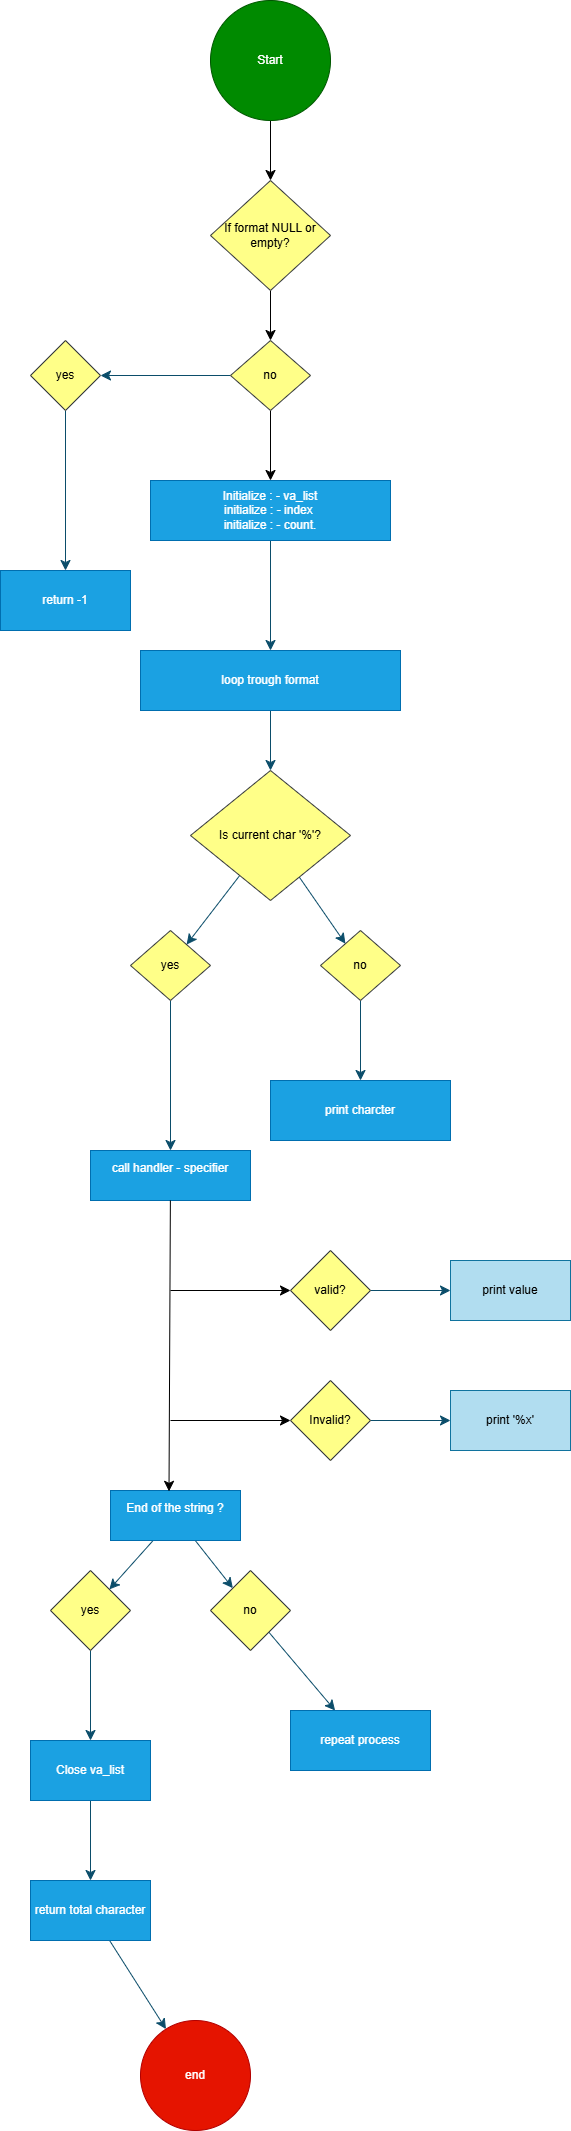

The diagram above was exported from draw.io. Its source (the exported page's mxGraphModel, read from the mxfile embedded in the PNG):
<mxGraphModel dx="464" dy="1992" grid="1" gridSize="10" guides="0" tooltips="1" connect="1" arrows="1" fold="1" page="1" pageScale="1" pageWidth="827" pageHeight="1169" math="0" shadow="0">
  <root>
    <mxCell id="0" />
    <mxCell id="1" parent="0" />
    <mxCell id="xFT_jm4xJvCb5Ql2Q90d-26" value="" style="edgeStyle=none;curved=1;rounded=0;orthogonalLoop=1;jettySize=auto;html=1;fontSize=12;startSize=8;endSize=8;labelBackgroundColor=none;strokeColor=#0B4D6A;fontColor=default;" parent="1" source="xFT_jm4xJvCb5Ql2Q90d-20" target="xFT_jm4xJvCb5Ql2Q90d-25" edge="1">
      <mxGeometry relative="1" as="geometry" />
    </mxCell>
    <mxCell id="BXjs-tIS7_Uz0gzXR8Ti-4" value="" style="edgeStyle=none;curved=1;rounded=0;orthogonalLoop=1;jettySize=auto;html=1;fontSize=12;startSize=8;endSize=8;" edge="1" parent="1" source="xFT_jm4xJvCb5Ql2Q90d-20" target="xFT_jm4xJvCb5Ql2Q90d-21">
      <mxGeometry relative="1" as="geometry" />
    </mxCell>
    <mxCell id="xFT_jm4xJvCb5Ql2Q90d-20" value="no" style="rhombus;whiteSpace=wrap;html=1;labelBackgroundColor=none;fillColor=#ffff88;strokeColor=#36393d;" parent="1" vertex="1">
      <mxGeometry x="300" y="-190" width="80" height="70" as="geometry" />
    </mxCell>
    <mxCell id="xFT_jm4xJvCb5Ql2Q90d-24" value="" style="edgeStyle=none;curved=1;rounded=0;orthogonalLoop=1;jettySize=auto;html=1;fontSize=12;startSize=8;endSize=8;labelBackgroundColor=none;strokeColor=#0B4D6A;fontColor=default;" parent="1" source="xFT_jm4xJvCb5Ql2Q90d-21" target="xFT_jm4xJvCb5Ql2Q90d-23" edge="1">
      <mxGeometry relative="1" as="geometry" />
    </mxCell>
    <mxCell id="xFT_jm4xJvCb5Ql2Q90d-21" value="Initialize : - va_list&lt;div&gt;initialize : - index&amp;nbsp;&lt;/div&gt;&lt;div&gt;initialize : - count.&lt;/div&gt;" style="whiteSpace=wrap;html=1;labelBackgroundColor=none;fillColor=#1ba1e2;strokeColor=#006EAF;fontColor=#ffffff;" parent="1" vertex="1">
      <mxGeometry x="220" y="-50" width="240" height="60" as="geometry" />
    </mxCell>
    <mxCell id="xFT_jm4xJvCb5Ql2Q90d-34" value="" style="edgeStyle=none;curved=1;rounded=0;orthogonalLoop=1;jettySize=auto;html=1;strokeColor=#0B4D6A;fontSize=12;startSize=8;endSize=8;" parent="1" source="xFT_jm4xJvCb5Ql2Q90d-23" target="xFT_jm4xJvCb5Ql2Q90d-33" edge="1">
      <mxGeometry relative="1" as="geometry" />
    </mxCell>
    <mxCell id="xFT_jm4xJvCb5Ql2Q90d-23" value="loop trough format" style="whiteSpace=wrap;html=1;labelBackgroundColor=none;fillColor=#1ba1e2;strokeColor=#006EAF;fontColor=#ffffff;" parent="1" vertex="1">
      <mxGeometry x="210" y="120" width="260" height="60" as="geometry" />
    </mxCell>
    <mxCell id="xFT_jm4xJvCb5Ql2Q90d-28" value="" style="edgeStyle=none;curved=1;rounded=0;orthogonalLoop=1;jettySize=auto;html=1;fontSize=12;startSize=8;endSize=8;labelBackgroundColor=none;strokeColor=#0B4D6A;fontColor=default;" parent="1" source="xFT_jm4xJvCb5Ql2Q90d-25" target="xFT_jm4xJvCb5Ql2Q90d-27" edge="1">
      <mxGeometry relative="1" as="geometry" />
    </mxCell>
    <mxCell id="xFT_jm4xJvCb5Ql2Q90d-25" value="yes" style="rhombus;whiteSpace=wrap;html=1;labelBackgroundColor=none;fillColor=#ffff88;strokeColor=#36393d;" parent="1" vertex="1">
      <mxGeometry x="100" y="-190" width="70" height="70" as="geometry" />
    </mxCell>
    <mxCell id="xFT_jm4xJvCb5Ql2Q90d-27" value="return -1" style="whiteSpace=wrap;html=1;labelBackgroundColor=none;fillColor=#1ba1e2;strokeColor=#006EAF;fontColor=#ffffff;" parent="1" vertex="1">
      <mxGeometry x="70" y="40" width="130" height="60" as="geometry" />
    </mxCell>
    <mxCell id="BXjs-tIS7_Uz0gzXR8Ti-3" value="" style="edgeStyle=none;curved=1;rounded=0;orthogonalLoop=1;jettySize=auto;html=1;fontSize=12;startSize=8;endSize=8;" edge="1" parent="1" source="xFT_jm4xJvCb5Ql2Q90d-16" target="xFT_jm4xJvCb5Ql2Q90d-20">
      <mxGeometry relative="1" as="geometry" />
    </mxCell>
    <mxCell id="xFT_jm4xJvCb5Ql2Q90d-16" value="If format NULL or empty?" style="rhombus;fillColor=#ffff88;strokeColor=#36393d;align=center;textDirection=ltr;whiteSpace=wrap;" parent="1" vertex="1">
      <mxGeometry x="280" y="-350" width="120" height="110" as="geometry" />
    </mxCell>
    <mxCell id="xFT_jm4xJvCb5Ql2Q90d-36" value="" style="edgeStyle=none;curved=1;rounded=0;orthogonalLoop=1;jettySize=auto;html=1;strokeColor=#0B4D6A;fontSize=12;startSize=8;endSize=8;" parent="1" source="xFT_jm4xJvCb5Ql2Q90d-33" target="xFT_jm4xJvCb5Ql2Q90d-35" edge="1">
      <mxGeometry relative="1" as="geometry" />
    </mxCell>
    <mxCell id="xFT_jm4xJvCb5Ql2Q90d-38" value="" style="edgeStyle=none;curved=1;rounded=0;orthogonalLoop=1;jettySize=auto;html=1;strokeColor=#0B4D6A;fontSize=12;startSize=8;endSize=8;" parent="1" source="xFT_jm4xJvCb5Ql2Q90d-33" target="xFT_jm4xJvCb5Ql2Q90d-37" edge="1">
      <mxGeometry relative="1" as="geometry" />
    </mxCell>
    <mxCell id="xFT_jm4xJvCb5Ql2Q90d-33" value="Is current char '%'?" style="rhombus;whiteSpace=wrap;html=1;fillColor=#ffff88;strokeColor=#36393d;labelBackgroundColor=none;" parent="1" vertex="1">
      <mxGeometry x="260" y="240" width="160" height="130" as="geometry" />
    </mxCell>
    <mxCell id="xFT_jm4xJvCb5Ql2Q90d-40" value="" style="edgeStyle=none;curved=1;rounded=0;orthogonalLoop=1;jettySize=auto;html=1;strokeColor=#0B4D6A;fontSize=12;startSize=8;endSize=8;" parent="1" source="xFT_jm4xJvCb5Ql2Q90d-35" target="xFT_jm4xJvCb5Ql2Q90d-39" edge="1">
      <mxGeometry relative="1" as="geometry" />
    </mxCell>
    <mxCell id="xFT_jm4xJvCb5Ql2Q90d-35" value="yes" style="rhombus;whiteSpace=wrap;html=1;fillColor=#ffff88;strokeColor=#36393d;labelBackgroundColor=none;" parent="1" vertex="1">
      <mxGeometry x="200" y="400" width="80" height="70" as="geometry" />
    </mxCell>
    <mxCell id="xFT_jm4xJvCb5Ql2Q90d-42" value="" style="edgeStyle=none;curved=1;rounded=0;orthogonalLoop=1;jettySize=auto;html=1;strokeColor=#0B4D6A;fontSize=12;startSize=8;endSize=8;" parent="1" source="xFT_jm4xJvCb5Ql2Q90d-37" target="xFT_jm4xJvCb5Ql2Q90d-41" edge="1">
      <mxGeometry relative="1" as="geometry" />
    </mxCell>
    <mxCell id="xFT_jm4xJvCb5Ql2Q90d-37" value="no" style="rhombus;whiteSpace=wrap;html=1;fillColor=#ffff88;strokeColor=#36393d;labelBackgroundColor=none;" parent="1" vertex="1">
      <mxGeometry x="390" y="400" width="80" height="70" as="geometry" />
    </mxCell>
    <mxCell id="xFT_jm4xJvCb5Ql2Q90d-39" value="&lt;div&gt;call handler - specifier&lt;/div&gt;&lt;div&gt;&lt;br&gt;&lt;/div&gt;" style="whiteSpace=wrap;html=1;fillColor=#1ba1e2;strokeColor=#006EAF;labelBackgroundColor=none;fontColor=#ffffff;" parent="1" vertex="1">
      <mxGeometry x="160" y="620" width="160" height="50" as="geometry" />
    </mxCell>
    <mxCell id="xFT_jm4xJvCb5Ql2Q90d-41" value="print charcter" style="whiteSpace=wrap;html=1;fillColor=#1ba1e2;strokeColor=#006EAF;labelBackgroundColor=none;fontColor=#ffffff;" parent="1" vertex="1">
      <mxGeometry x="340" y="550" width="180" height="60" as="geometry" />
    </mxCell>
    <mxCell id="xFT_jm4xJvCb5Ql2Q90d-55" value="" style="edgeStyle=none;curved=1;rounded=0;orthogonalLoop=1;jettySize=auto;html=1;strokeColor=#0B4D6A;fontSize=12;startSize=8;endSize=8;" parent="1" source="xFT_jm4xJvCb5Ql2Q90d-43" target="xFT_jm4xJvCb5Ql2Q90d-54" edge="1">
      <mxGeometry relative="1" as="geometry" />
    </mxCell>
    <mxCell id="xFT_jm4xJvCb5Ql2Q90d-57" value="" style="edgeStyle=none;curved=1;rounded=0;orthogonalLoop=1;jettySize=auto;html=1;strokeColor=#0B4D6A;fontSize=12;startSize=8;endSize=8;" parent="1" source="xFT_jm4xJvCb5Ql2Q90d-43" target="xFT_jm4xJvCb5Ql2Q90d-56" edge="1">
      <mxGeometry relative="1" as="geometry" />
    </mxCell>
    <mxCell id="xFT_jm4xJvCb5Ql2Q90d-43" value="&lt;font&gt;End of the string ?&lt;/font&gt;&lt;div&gt;&lt;br&gt;&lt;/div&gt;" style="whiteSpace=wrap;html=1;fillColor=#1ba1e2;strokeColor=#006EAF;labelBackgroundColor=none;fontColor=#ffffff;" parent="1" vertex="1">
      <mxGeometry x="180" y="960" width="130" height="50" as="geometry" />
    </mxCell>
    <mxCell id="xFT_jm4xJvCb5Ql2Q90d-51" value="" style="edgeStyle=none;curved=1;rounded=0;orthogonalLoop=1;jettySize=auto;html=1;strokeColor=#0B4D6A;fontSize=12;startSize=8;endSize=8;" parent="1" source="xFT_jm4xJvCb5Ql2Q90d-48" target="xFT_jm4xJvCb5Ql2Q90d-50" edge="1">
      <mxGeometry relative="1" as="geometry" />
    </mxCell>
    <mxCell id="xFT_jm4xJvCb5Ql2Q90d-48" value="valid?" style="rhombus;whiteSpace=wrap;html=1;strokeColor=#36393d;fillColor=#ffff88;" parent="1" vertex="1">
      <mxGeometry x="360" y="720" width="80" height="80" as="geometry" />
    </mxCell>
    <mxCell id="xFT_jm4xJvCb5Ql2Q90d-53" value="" style="edgeStyle=none;curved=1;rounded=0;orthogonalLoop=1;jettySize=auto;html=1;strokeColor=#0B4D6A;fontSize=12;startSize=8;endSize=8;" parent="1" source="xFT_jm4xJvCb5Ql2Q90d-49" target="xFT_jm4xJvCb5Ql2Q90d-52" edge="1">
      <mxGeometry relative="1" as="geometry" />
    </mxCell>
    <mxCell id="xFT_jm4xJvCb5Ql2Q90d-49" value="Invalid?" style="rhombus;whiteSpace=wrap;html=1;strokeColor=#36393d;fillColor=#ffff88;" parent="1" vertex="1">
      <mxGeometry x="360" y="850" width="80" height="80" as="geometry" />
    </mxCell>
    <mxCell id="xFT_jm4xJvCb5Ql2Q90d-50" value="print value" style="whiteSpace=wrap;html=1;fillColor=#b1ddf0;strokeColor=#10739e;" parent="1" vertex="1">
      <mxGeometry x="520" y="730" width="120" height="60" as="geometry" />
    </mxCell>
    <mxCell id="xFT_jm4xJvCb5Ql2Q90d-52" value="print '%x'" style="whiteSpace=wrap;html=1;fillColor=#b1ddf0;strokeColor=#10739e;" parent="1" vertex="1">
      <mxGeometry x="520" y="860" width="120" height="60" as="geometry" />
    </mxCell>
    <mxCell id="xFT_jm4xJvCb5Ql2Q90d-61" value="" style="edgeStyle=none;curved=1;rounded=0;orthogonalLoop=1;jettySize=auto;html=1;strokeColor=#0B4D6A;fontSize=12;startSize=8;endSize=8;" parent="1" source="xFT_jm4xJvCb5Ql2Q90d-54" target="xFT_jm4xJvCb5Ql2Q90d-60" edge="1">
      <mxGeometry relative="1" as="geometry" />
    </mxCell>
    <mxCell id="xFT_jm4xJvCb5Ql2Q90d-54" value="yes" style="rhombus;whiteSpace=wrap;html=1;fillColor=#ffff88;strokeColor=#36393d;labelBackgroundColor=none;" parent="1" vertex="1">
      <mxGeometry x="120" y="1040" width="80" height="80" as="geometry" />
    </mxCell>
    <mxCell id="xFT_jm4xJvCb5Ql2Q90d-59" value="" style="edgeStyle=none;curved=1;rounded=0;orthogonalLoop=1;jettySize=auto;html=1;strokeColor=#0B4D6A;fontSize=12;startSize=8;endSize=8;" parent="1" source="xFT_jm4xJvCb5Ql2Q90d-56" target="xFT_jm4xJvCb5Ql2Q90d-58" edge="1">
      <mxGeometry relative="1" as="geometry" />
    </mxCell>
    <mxCell id="xFT_jm4xJvCb5Ql2Q90d-56" value="no" style="rhombus;whiteSpace=wrap;html=1;fillColor=#ffff88;strokeColor=#36393d;labelBackgroundColor=none;" parent="1" vertex="1">
      <mxGeometry x="280" y="1040" width="80" height="80" as="geometry" />
    </mxCell>
    <mxCell id="xFT_jm4xJvCb5Ql2Q90d-58" value="repeat process" style="whiteSpace=wrap;html=1;fillColor=#1ba1e2;strokeColor=#006EAF;labelBackgroundColor=none;fontColor=#ffffff;" parent="1" vertex="1">
      <mxGeometry x="360" y="1180" width="140" height="60" as="geometry" />
    </mxCell>
    <mxCell id="xFT_jm4xJvCb5Ql2Q90d-63" value="" style="edgeStyle=none;curved=1;rounded=0;orthogonalLoop=1;jettySize=auto;html=1;strokeColor=#0B4D6A;fontSize=12;startSize=8;endSize=8;" parent="1" source="xFT_jm4xJvCb5Ql2Q90d-60" target="xFT_jm4xJvCb5Ql2Q90d-62" edge="1">
      <mxGeometry relative="1" as="geometry" />
    </mxCell>
    <mxCell id="xFT_jm4xJvCb5Ql2Q90d-60" value="Close va_list" style="whiteSpace=wrap;html=1;fillColor=#1ba1e2;strokeColor=#006EAF;labelBackgroundColor=none;fontColor=#ffffff;" parent="1" vertex="1">
      <mxGeometry x="100" y="1210" width="120" height="60" as="geometry" />
    </mxCell>
    <mxCell id="xFT_jm4xJvCb5Ql2Q90d-65" value="" style="edgeStyle=none;curved=1;rounded=0;orthogonalLoop=1;jettySize=auto;html=1;strokeColor=#0B4D6A;fontSize=12;startSize=8;endSize=8;" parent="1" source="xFT_jm4xJvCb5Ql2Q90d-62" target="xFT_jm4xJvCb5Ql2Q90d-64" edge="1">
      <mxGeometry relative="1" as="geometry" />
    </mxCell>
    <mxCell id="xFT_jm4xJvCb5Ql2Q90d-62" value="return total character" style="whiteSpace=wrap;html=1;fillColor=#1ba1e2;strokeColor=#006EAF;labelBackgroundColor=none;fontColor=#ffffff;" parent="1" vertex="1">
      <mxGeometry x="100" y="1350" width="120" height="60" as="geometry" />
    </mxCell>
    <mxCell id="xFT_jm4xJvCb5Ql2Q90d-64" value="end" style="ellipse;whiteSpace=wrap;html=1;fillColor=#e51400;strokeColor=#B20000;labelBackgroundColor=none;fontColor=#ffffff;" parent="1" vertex="1">
      <mxGeometry x="210" y="1490" width="110" height="110" as="geometry" />
    </mxCell>
    <mxCell id="BXjs-tIS7_Uz0gzXR8Ti-2" value="" style="edgeStyle=none;curved=1;rounded=0;orthogonalLoop=1;jettySize=auto;html=1;fontSize=12;startSize=8;endSize=8;" edge="1" parent="1" source="Y_3dlZlBduoJsaDn3WQ6-2" target="xFT_jm4xJvCb5Ql2Q90d-16">
      <mxGeometry relative="1" as="geometry" />
    </mxCell>
    <mxCell id="Y_3dlZlBduoJsaDn3WQ6-2" value="Start" style="ellipse;whiteSpace=wrap;html=1;fillColor=#008a00;strokeColor=#005700;fontColor=#ffffff;" parent="1" vertex="1">
      <mxGeometry x="280" y="-530" width="120" height="120" as="geometry" />
    </mxCell>
    <mxCell id="BXjs-tIS7_Uz0gzXR8Ti-6" value="" style="endArrow=classic;html=1;rounded=0;fontSize=12;startSize=8;endSize=8;curved=1;entryX=0.45;entryY=0.017;entryDx=0;entryDy=0;entryPerimeter=0;" edge="1" parent="1" source="xFT_jm4xJvCb5Ql2Q90d-39" target="xFT_jm4xJvCb5Ql2Q90d-43">
      <mxGeometry width="50" height="50" relative="1" as="geometry">
        <mxPoint x="340" y="880" as="sourcePoint" />
        <mxPoint x="390" y="830" as="targetPoint" />
      </mxGeometry>
    </mxCell>
    <mxCell id="BXjs-tIS7_Uz0gzXR8Ti-7" value="" style="endArrow=classic;html=1;rounded=0;fontSize=12;startSize=8;endSize=8;curved=1;entryX=0;entryY=0.5;entryDx=0;entryDy=0;" edge="1" parent="1" target="xFT_jm4xJvCb5Ql2Q90d-49">
      <mxGeometry width="50" height="50" relative="1" as="geometry">
        <mxPoint x="240" y="890" as="sourcePoint" />
        <mxPoint x="390" y="830" as="targetPoint" />
      </mxGeometry>
    </mxCell>
    <mxCell id="BXjs-tIS7_Uz0gzXR8Ti-9" value="" style="endArrow=classic;html=1;rounded=0;fontSize=12;startSize=8;endSize=8;curved=1;" edge="1" parent="1" target="xFT_jm4xJvCb5Ql2Q90d-48">
      <mxGeometry width="50" height="50" relative="1" as="geometry">
        <mxPoint x="240" y="760" as="sourcePoint" />
        <mxPoint x="390" y="830" as="targetPoint" />
      </mxGeometry>
    </mxCell>
  </root>
</mxGraphModel>